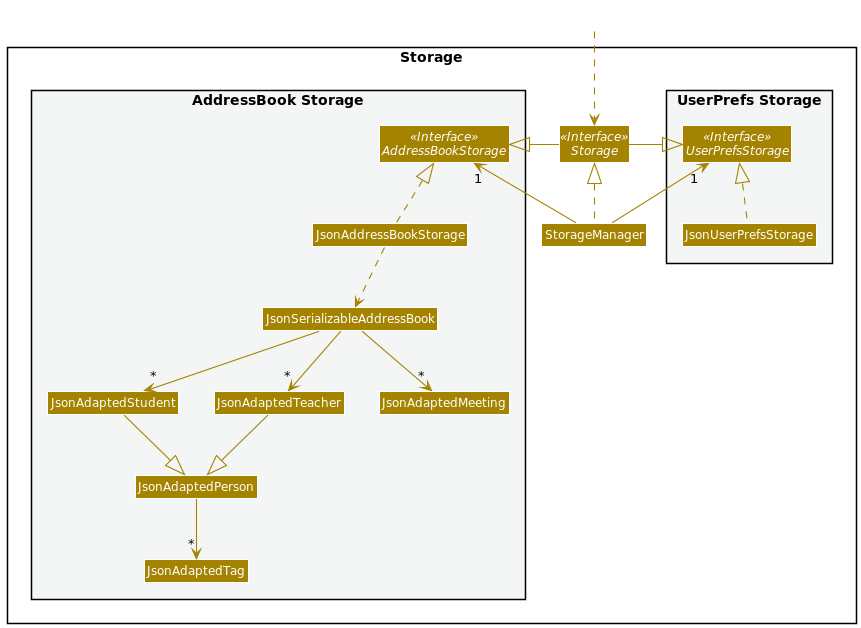

The diagram above was rendered by PlantUML. Its source (embedded in the PNG):
@startuml
!include style.puml
skinparam arrowThickness 1.1
skinparam arrowColor STORAGE_COLOR
skinparam classBackgroundColor STORAGE_COLOR

package Storage{

package "UserPrefs Storage" #F4F6F6{
Interface UserPrefsStorage <<Interface>>
Class JsonUserPrefsStorage
}

Interface Storage <<Interface>>
Class StorageManager

package "AddressBook Storage" #F4F6F6{
Interface AddressBookStorage <<Interface>>
Class JsonAddressBookStorage
Class JsonSerializableAddressBook
Class JsonAdaptedPerson
Class JsonAdaptedStudent
Class JsonAdaptedTeacher
Class JsonAdaptedMeeting
Class JsonAdaptedTag
}

}

Class HiddenOutside #FFFFFF
HiddenOutside ..> Storage

StorageManager .up.|> Storage
StorageManager -up-> "1" UserPrefsStorage
StorageManager -up-> "1" AddressBookStorage

Storage -left-|> UserPrefsStorage
Storage -right-|> AddressBookStorage

JsonUserPrefsStorage .up.|> UserPrefsStorage
JsonAddressBookStorage .up.|> AddressBookStorage
JsonAddressBookStorage ..> JsonSerializableAddressBook
JsonSerializableAddressBook --> "*" JsonAdaptedStudent
JsonSerializableAddressBook --> "*" JsonAdaptedTeacher
JsonSerializableAddressBook --> "*" JsonAdaptedMeeting
JsonAdaptedStudent --|> JsonAdaptedPerson
JsonAdaptedTeacher --|> JsonAdaptedPerson
JsonAdaptedPerson --> "*" JsonAdaptedTag

@enduml